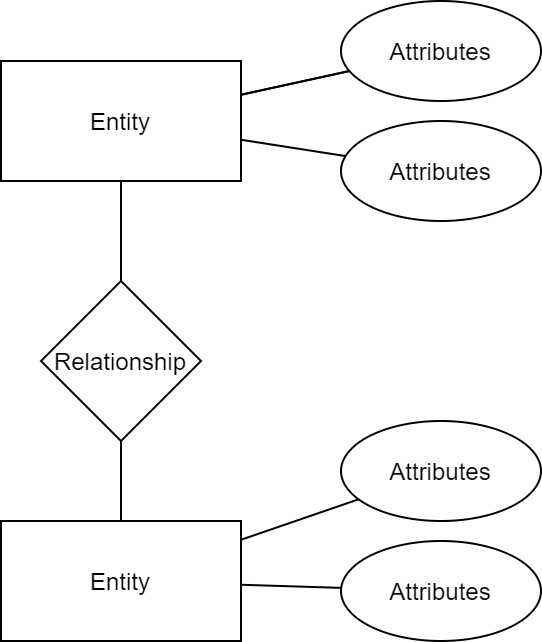

The diagram above was exported from draw.io. Its source (the exported page's mxGraphModel, read from the mxfile embedded in the PNG):
<mxGraphModel dx="460" dy="780" grid="1" gridSize="10" guides="1" tooltips="1" connect="1" arrows="1" fold="1" page="1" pageScale="1" pageWidth="850" pageHeight="1100" math="0" shadow="0">
  <root>
    <mxCell id="0" />
    <mxCell id="1" parent="0" />
    <mxCell id="PAXLlhWDrH1QKefOS756-3" style="edgeStyle=orthogonalEdgeStyle;rounded=0;orthogonalLoop=1;jettySize=auto;html=1;endArrow=none;endFill=0;" edge="1" parent="1" source="PAXLlhWDrH1QKefOS756-1" target="PAXLlhWDrH1QKefOS756-2">
      <mxGeometry relative="1" as="geometry">
        <Array as="points">
          <mxPoint x="100" y="260" />
          <mxPoint x="100" y="260" />
        </Array>
      </mxGeometry>
    </mxCell>
    <mxCell id="PAXLlhWDrH1QKefOS756-14" style="edgeStyle=none;rounded=0;orthogonalLoop=1;jettySize=auto;html=1;endArrow=none;endFill=0;" edge="1" parent="1" source="PAXLlhWDrH1QKefOS756-1" target="PAXLlhWDrH1QKefOS756-11">
      <mxGeometry relative="1" as="geometry" />
    </mxCell>
    <mxCell id="PAXLlhWDrH1QKefOS756-17" style="edgeStyle=none;rounded=0;orthogonalLoop=1;jettySize=auto;html=1;endArrow=none;endFill=0;" edge="1" parent="1" source="PAXLlhWDrH1QKefOS756-1" target="PAXLlhWDrH1QKefOS756-11">
      <mxGeometry relative="1" as="geometry" />
    </mxCell>
    <mxCell id="PAXLlhWDrH1QKefOS756-18" style="edgeStyle=none;rounded=0;orthogonalLoop=1;jettySize=auto;html=1;endArrow=none;endFill=0;" edge="1" parent="1" source="PAXLlhWDrH1QKefOS756-1" target="PAXLlhWDrH1QKefOS756-10">
      <mxGeometry relative="1" as="geometry" />
    </mxCell>
    <mxCell id="PAXLlhWDrH1QKefOS756-1" value="Entity" style="rounded=0;whiteSpace=wrap;html=1;" vertex="1" parent="1">
      <mxGeometry x="40" y="160" width="120" height="60" as="geometry" />
    </mxCell>
    <mxCell id="PAXLlhWDrH1QKefOS756-2" value="Relationship" style="rhombus;whiteSpace=wrap;html=1;" vertex="1" parent="1">
      <mxGeometry x="60" y="270" width="80" height="80" as="geometry" />
    </mxCell>
    <mxCell id="PAXLlhWDrH1QKefOS756-5" style="edgeStyle=orthogonalEdgeStyle;rounded=0;orthogonalLoop=1;jettySize=auto;html=1;entryX=0.5;entryY=1;entryDx=0;entryDy=0;endArrow=none;endFill=0;" edge="1" parent="1" source="PAXLlhWDrH1QKefOS756-4" target="PAXLlhWDrH1QKefOS756-2">
      <mxGeometry relative="1" as="geometry" />
    </mxCell>
    <mxCell id="PAXLlhWDrH1QKefOS756-19" style="edgeStyle=none;rounded=0;orthogonalLoop=1;jettySize=auto;html=1;endArrow=none;endFill=0;" edge="1" parent="1" source="PAXLlhWDrH1QKefOS756-4" target="PAXLlhWDrH1QKefOS756-9">
      <mxGeometry relative="1" as="geometry" />
    </mxCell>
    <mxCell id="PAXLlhWDrH1QKefOS756-20" style="edgeStyle=none;rounded=0;orthogonalLoop=1;jettySize=auto;html=1;endArrow=none;endFill=0;" edge="1" parent="1" source="PAXLlhWDrH1QKefOS756-4" target="PAXLlhWDrH1QKefOS756-8">
      <mxGeometry relative="1" as="geometry" />
    </mxCell>
    <mxCell id="PAXLlhWDrH1QKefOS756-4" value="Entity" style="rounded=0;whiteSpace=wrap;html=1;" vertex="1" parent="1">
      <mxGeometry x="40" y="390" width="120" height="60" as="geometry" />
    </mxCell>
    <mxCell id="PAXLlhWDrH1QKefOS756-8" value="Attributes" style="ellipse;whiteSpace=wrap;html=1;" vertex="1" parent="1">
      <mxGeometry x="210" y="400" width="100" height="50" as="geometry" />
    </mxCell>
    <mxCell id="PAXLlhWDrH1QKefOS756-9" value="Attributes" style="ellipse;whiteSpace=wrap;html=1;" vertex="1" parent="1">
      <mxGeometry x="210" y="340" width="100" height="50" as="geometry" />
    </mxCell>
    <mxCell id="PAXLlhWDrH1QKefOS756-10" value="Attributes" style="ellipse;whiteSpace=wrap;html=1;" vertex="1" parent="1">
      <mxGeometry x="210" y="190" width="100" height="50" as="geometry" />
    </mxCell>
    <mxCell id="PAXLlhWDrH1QKefOS756-11" value="Attributes" style="ellipse;whiteSpace=wrap;html=1;" vertex="1" parent="1">
      <mxGeometry x="210" y="130" width="100" height="50" as="geometry" />
    </mxCell>
  </root>
</mxGraphModel>